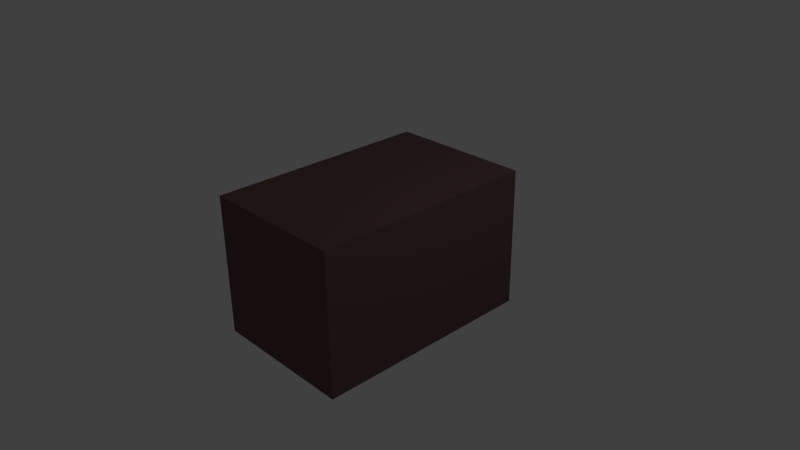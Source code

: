 # Source: desk.blend  (saved by Blender 2.66.1; exported with 4.5.12 LTS)
import bpy
from mathutils import Matrix  # noqa: F401  (used for matrix-valued properties, if any)

bpy.ops.wm.read_factory_settings(use_empty=True)
scene = bpy.context.scene
scene.name = 'Scene'

# ---- collections
col_collection_1 = bpy.data.collections.new('Collection 1'); scene.collection.children.link(col_collection_1)

# ---- materials (node trees are filled in below, after node groups)
mat_material = bpy.data.materials.new('Material')
mat_material.alpha_threshold = 0.0
mat_material.use_transparent_shadow = False
mat_material.diffuse_color = (0.1574, 0.08321, 0.08519, 1.0)
mat_material.roughness = 0.5
mat_material.line_color = (0.0, 0.0, 0.0, 1.0)

# ---- material node trees

# ---- world
world_world = bpy.data.worlds.new('World'); scene.world = world_world
world_world.color = (0.05088, 0.05088, 0.05088)
world_world.use_sun_shadow = False
world_world.sun_shadow_jitter_overblur = 0.0
world_world.cycles.sampling_method = 'MANUAL'
world_world.cycles.sample_map_resolution = 256

# ---- cameras
cam_camera = bpy.data.cameras.new('Camera')
cam_camera.clip_end = 100.0
cam_camera.lens = 35.0
cam_camera.sensor_width = 32.0
cam_camera.sensor_height = 18.0
cam_camera.ortho_scale = 7.314
cam_camera.dof.focus_distance = 0.0
cam_camera.dof.aperture_fstop = 128.0

# ---- lights
light_lamp = bpy.data.lights.new('Lamp', 'POINT')
light_lamp.transmission_factor = 0.0
light_lamp.cutoff_distance = 30.0
light_lamp.energy = 100.0
light_lamp.shadow_buffer_clip_start = 1.001
light_lamp.shadow_soft_size = 0.1
light_lamp.shadow_maximum_resolution = 0.006
light_lamp.use_absolute_resolution = True
light_lamp.cycles.use_multiple_importance_sampling = False

# ---- meshes
me_cube = bpy.data.meshes.new('Cube')
me_cube.from_pydata([(1.0, 1.0, -0.9283), (1.0, -1.0, -0.9283), (-1.0, -1.0, -0.9283), (-1.0, 1.0, -0.9283), (1.0, 1.0, 1.0), (1.0, -1.0, 1.0), (-1.0, -1.0, 1.0), (-1.0, 1.0, 1.0), (-1.0, -0.8566, -0.9283), (-1.0, 0.8566, -0.9283), (-1.0, -0.8566, 0.8566), (-1.0, 0.8566, 0.8566), (0.916, -0.8566, -0.9283), (0.916, 0.8566, -0.9283), (0.916, -0.8566, 0.8566), (0.916, 0.8566, 0.8566)], [], [(4, 7, 6, 5), (0, 4, 5, 1), (1, 5, 6, 2), (4, 0, 3, 7), (2, 6, 10, 8), (7, 3, 9, 11), (6, 7, 11, 10), (12, 14, 15, 13), (8, 10, 14, 12), (11, 9, 13, 15), (10, 11, 15, 14), (3, 0, 1, 2, 8, 12, 13, 9)])
me_cube.materials.append(mat_material)
me_cube.use_remesh_preserve_volume = False
me_cube.use_remesh_preserve_attributes = False
me_cube.use_mirror_vertex_groups = False
me_cube.update()

# ---- objects
ob_cube = bpy.data.objects.new('Cube', me_cube)
ob_lamp = bpy.data.objects.new('Lamp', light_lamp)
ob_camera = bpy.data.objects.new('Camera', cam_camera)

# ---- transforms, parenting, visibility, modifiers, constraints
ob_cube.location = (0.0, 0.0, 0.0)
ob_cube.scale = (1.0, 1.557, 1.0)
ob_cube.lock_rotations_4d = False
ob_cube.empty_display_type = 'ARROWS'
ob_cube.lineart.crease_threshold = 0.0
ob_lamp.location = (4.076, 1.005, 5.904)
ob_lamp.rotation_euler = (0.6503, 0.05522, 1.866)
ob_lamp.lock_rotations_4d = False
ob_lamp.empty_display_type = 'ARROWS'
ob_lamp.color = (0.0, 0.0, 0.0, 0.0)
ob_lamp.lineart.crease_threshold = 0.0
ob_camera.location = (7.481, -6.508, 5.344)
ob_camera.rotation_euler = (1.109, 0.01082, 0.8149)
ob_camera.lock_rotations_4d = False
ob_camera.empty_display_type = 'ARROWS'
ob_camera.color = (0.0, 0.0, 0.0, 0.0)
ob_camera.display_type = 'WIRE'
ob_camera.lineart.crease_threshold = 0.0

# ---- collection membership
col_collection_1.objects.link(ob_cube)
col_collection_1.objects.link(ob_lamp)
col_collection_1.objects.link(ob_camera)

# ---- scene / render settings (as saved in the file)
scene.camera = ob_camera
scene.frame_start = 1; scene.frame_end = 250; scene.frame_set(1)
scene.render.engine = 'BLENDER_EEVEE_NEXT'
scene.render.image_settings.color_mode = 'RGB'
scene.render.image_settings.compression = 90
scene.render.resolution_percentage = 50
scene.render.dither_intensity = 0.0
scene.render.bake_margin = 2
scene.cycles.use_denoising = False
scene.cycles.samples = 10
scene.cycles.sampling_pattern = 'TABULATED_SOBOL'
scene.cycles.light_sampling_threshold = 0.0
scene.cycles.use_adaptive_sampling = False
scene.cycles.use_light_tree = False
scene.cycles.blur_glossy = 0.0
scene.cycles.volume_bounces = 1
scene.cycles.pixel_filter_type = 'GAUSSIAN'
scene.cycles.sample_clamp_indirect = 0.0
scene.view_settings.view_transform = 'Standard'
bpy.context.view_layer.update()
